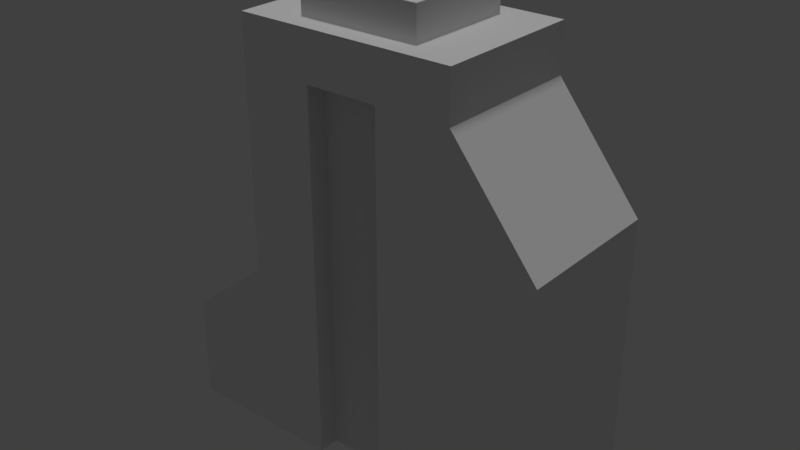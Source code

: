 # Source: gedung3.blend  (saved by Blender 2.78.0; exported with 4.5.12 LTS)
import bpy
from mathutils import Matrix  # noqa: F401  (used for matrix-valued properties, if any)

bpy.ops.wm.read_factory_settings(use_empty=True)
scene = bpy.context.scene
scene.name = 'Scene'

# ---- collections
col_collection_1 = bpy.data.collections.new('Collection 1'); scene.collection.children.link(col_collection_1)

# ---- materials (node trees are filled in below, after node groups)
mat_jendela = bpy.data.materials.new('jendela')
mat_jendela.alpha_threshold = 0.0
mat_jendela.use_transparent_shadow = False
mat_jendela.roughness = 0.5
mat_atap = bpy.data.materials.new('atap')
mat_atap.alpha_threshold = 0.0
mat_atap.use_transparent_shadow = False
mat_atap.roughness = 0.5
mat_puncak_tengah = bpy.data.materials.new('puncak&tengah')
mat_puncak_tengah.alpha_threshold = 0.0
mat_puncak_tengah.use_transparent_shadow = False
mat_puncak_tengah.roughness = 0.5
mat_side_gedung = bpy.data.materials.new('side gedung')
mat_side_gedung.alpha_threshold = 0.0
mat_side_gedung.use_transparent_shadow = False
mat_side_gedung.roughness = 0.5

# ---- material node trees

# ---- world
world_world = bpy.data.worlds.new('World'); scene.world = world_world
world_world.color = (0.05088, 0.05088, 0.05088)
world_world.use_sun_shadow = False
world_world.sun_shadow_jitter_overblur = 0.0
world_world.cycles.sampling_method = 'MANUAL'

# ---- lights
light_hemi = bpy.data.lights.new('Hemi', 'SUN')
light_hemi.transmission_factor = 0.0
light_hemi.angle = 0.1993
light_hemi.energy = 1.0
light_hemi.shadow_buffer_clip_start = 0.5
light_hemi.shadow_soft_size = 0.1
light_hemi.shadow_cascade_max_distance = 1000.0

# ---- meshes
me_cube_001 = bpy.data.meshes.new('Cube.001')
me_cube_001.from_pydata([(-3.851, -2.018, 0.02766), (-3.851, -2.018, 11.29), (-3.851, 2.018, 0.02766), (-3.851, 2.018, 11.29), (2.018, -2.018, 0.02766), (2.018, -2.018, 11.29), (2.018, 2.018, 0.02766), (2.018, 2.018, 11.29), (2.018, 2.018, 10.01), (2.018, -2.018, 10.01), (4.27, 2.018, 7.154), (4.27, 2.018, 0.02766), (4.27, -2.018, 0.02766), (4.27, -2.018, 7.154), (-3.851, 2.018, 4.677), (2.018, 2.018, 4.677), (2.018, -2.018, 4.677), (-3.851, -2.018, 4.677), (-6.156, 2.018, 0.02766), (-6.156, -2.018, 0.02766), (-6.156, 2.018, 2.843), (-6.156, -2.018, 2.843), (0.06128, 2.018, 0.02766), (-1.895, 2.018, 0.02766), (-1.895, 2.018, 11.29), (0.06128, 2.018, 11.29), (-1.895, -2.018, 0.02766), (0.06128, -2.018, 0.02766), (0.06128, -2.018, 11.29), (-1.895, -2.018, 11.29), (0.06128, -2.018, 10.01), (-1.895, -2.018, 10.01), (-1.895, 2.018, 10.01), (0.06128, 2.018, 10.01), (-1.895, 2.018, 4.677), (0.06128, 2.018, 4.677), (0.06128, -2.018, 4.677), (-1.895, -2.018, 4.677), (-1.895, -1.464, 0.02766), (0.06128, -1.464, 0.02766), (0.06128, -1.464, 10.01), (-1.895, -1.464, 10.01), (0.06128, -1.464, 4.677), (-1.895, -1.464, 4.677), (0.06128, 1.463, 0.02766), (-1.895, 1.463, 0.02766), (-1.895, 1.463, 10.01), (0.06128, 1.463, 10.01), (-1.895, 1.463, 4.677), (0.06128, 1.463, 4.677), (-3.851, 1.465, 11.29), (2.018, 1.465, 11.29), (0.7038, 1.465, 11.29), (-2.537, 1.465, 11.29), (2.018, -1.463, 11.29), (0.7038, -1.463, 11.29), (-2.537, -1.463, 11.29), (-3.851, -1.463, 11.29), (-2.537, 1.465, 12.17), (0.7038, 1.465, 12.17), (0.7038, -1.463, 12.17), (-2.537, -1.463, 12.17)], [], [(43, 38, 39, 42, 40, 41), (56, 57, 1, 29), (1, 17, 37, 31, 30, 36, 16, 9, 5, 28, 29), (37, 26, 38, 43), (8, 9, 13, 10), (10, 11, 6, 15, 8), (31, 37, 43, 41), (22, 35, 15, 6), (12, 13, 9, 16, 4), (26, 37, 17, 0), (20, 18, 19, 21), (0, 17, 21, 19), (14, 2, 18, 20), (4, 16, 36, 27), (2, 14, 34, 23), (32, 34, 14, 3, 24, 25, 7, 8, 15, 35, 33), (30, 31, 41, 40), (54, 55, 28, 5), (55, 56, 29, 28), (27, 36, 42, 39), (36, 30, 40, 42), (23, 34, 48, 45), (33, 35, 49, 47), (35, 22, 44, 49), (34, 32, 46, 48), (45, 48, 46, 47, 49, 44), (33, 47, 46, 32), (25, 24, 53, 52), (7, 25, 52, 51), (24, 3, 50, 53), (51, 54, 5, 9, 8, 7), (1, 57, 50, 3, 14, 17), (21, 17, 14, 20), (53, 56, 61, 58), (51, 52, 55, 54), (53, 50, 57, 56), (59, 58, 61, 60), (52, 53, 58, 59), (55, 52, 59, 60), (56, 55, 60, 61), (12, 11, 10, 13)])
me_cube_001.polygons.foreach_set('material_index', [2, 1, 0, 0, 1, 3, 0, 0, 3, 0, 3, 3, 3, 0, 0, 0, 0, 1, 1, 0, 0, 0, 0, 0, 0, 2, 0, 1, 1, 1, 0, 0, 1, 2, 1, 1, 2, 2, 2, 2, 3])
_uv = me_cube_001.uv_layers.new(name='UVMap')
_uv.uv.foreach_set('vector', [0.0001132, 0.6218, 0.0001132, 0.2921, 0.1388, 0.2921, 0.1388, 0.6218, 0.1388, 0.9999, 0.0001132, 0.9999, 0.1628, 0.06888, 0.0001505, 0.06888, 0.0001504, 0.0001507, 0.2424, 0.0001506, 0.4518, 0.5139, 0.4518, 0.2122, 0.5411, 0.2122, 0.5411, 0.4554, 0.6303, 0.4554, 0.6303, 0.2122, 0.7195, 0.2122, 0.7195, 0.4554, 0.7195, 0.5139, 0.6303, 0.5139, 0.5411, 0.5139, 0.9545, 0.7878, 0.9545, 0.9999, 0.9293, 0.9999, 0.9293, 0.7878, 0.4998, 0.9506, 0.0001504, 0.9506, 0.0001504, 0.5002, 0.4998, 0.5002, 0.4297, 0.487, 0.4297, 0.0001064, 0.5836, 0.0001064, 0.5836, 0.3177, 0.5836, 0.682, 0.9545, 0.5446, 0.9545, 0.7878, 0.9293, 0.7878, 0.9293, 0.5446, 0.08933, 0.0001007, 0.08933, 0.2122, 0.0001, 0.2122, 9.997e-05, 0.0001007, 0.154, 0.0001064, 0.154, 0.487, 0.0001064, 0.682, 0.0001064, 0.3177, 0.0001064, 0.0001064, 0.5411, 0.0001005, 0.5411, 0.2122, 0.4518, 0.2122, 0.4518, 0.0001005, 0.1576, 0.8746, 0.1576, 0.6823, 0.4333, 0.6823, 0.4333, 0.8746, 0.5908, 0.6823, 0.5908, 0.9999, 0.4333, 0.8746, 0.4333, 0.6823, 0.0001064, 0.9999, 0.0001064, 0.6823, 0.1576, 0.6823, 0.1576, 0.8746, 0.7195, 0.0001, 0.7195, 0.2122, 0.6303, 0.2122, 0.6303, 9.992e-05, 0.2678, 0.0001004, 0.2678, 0.2122, 0.1786, 0.2122, 0.1786, 0.0001004, 0.1786, 0.4554, 0.1786, 0.2122, 0.2678, 0.2122, 0.2678, 0.5139, 0.1786, 0.5139, 0.08933, 0.5139, 9.997e-05, 0.5139, 9.992e-05, 0.4554, 0.0001, 0.2122, 0.08933, 0.2122, 0.08933, 0.4554, 0.9545, 0.4554, 0.9545, 0.5446, 0.9293, 0.5446, 0.9293, 0.4554, 0.7269, 0.06888, 0.5642, 0.06888, 0.4847, 0.0001504, 0.7269, 0.0001505, 0.5642, 0.06888, 0.1628, 0.06888, 0.2424, 0.0001506, 0.4847, 0.0001504, 0.9545, 9.992e-05, 0.9545, 0.2122, 0.9293, 0.2122, 0.9293, 9.992e-05, 0.9545, 0.2122, 0.9545, 0.4554, 0.9293, 0.4554, 0.9293, 0.2122, 0.9291, 9.992e-05, 0.9291, 0.2122, 0.9038, 0.2122, 0.9038, 9.992e-05, 0.9291, 0.5446, 0.9291, 0.7878, 0.9038, 0.7878, 0.9038, 0.5446, 0.9291, 0.7878, 0.9291, 0.9999, 0.9038, 0.9999, 0.9038, 0.7878, 0.9291, 0.2122, 0.9291, 0.4554, 0.9038, 0.4554, 0.9038, 0.2122, 0.2778, 0.2921, 0.2778, 0.6218, 0.2778, 0.9999, 0.1391, 0.9999, 0.1391, 0.6218, 0.1391, 0.2921, 0.9291, 0.5446, 0.9038, 0.5446, 0.9038, 0.4554, 0.9291, 0.4554, 0.4847, 0.4998, 0.2424, 0.4998, 0.1628, 0.4314, 0.5642, 0.4314, 0.7269, 0.4998, 0.4847, 0.4998, 0.5642, 0.4314, 0.7269, 0.4314, 0.2424, 0.4998, 0.0001506, 0.4998, 0.0001506, 0.4314, 0.1628, 0.4314, 0.8784, 0.5139, 0.7449, 0.5139, 0.7195, 0.5139, 0.7195, 0.4554, 0.9036, 0.4554, 0.9036, 0.5139, 0.4518, 0.5139, 0.4265, 0.5139, 0.293, 0.5139, 0.2678, 0.5139, 0.2678, 0.2122, 0.4518, 0.2122, 0.5002, 0.8649, 0.5002, 0.5002, 0.9998, 0.5002, 0.9998, 0.8649, 0.23, 0.0001132, 0.4375, 0.0001132, 0.4375, 0.06203, 0.23, 0.06203, 0.7269, 0.4314, 0.5642, 0.4314, 0.5642, 0.06888, 0.7269, 0.06888, 0.1628, 0.4314, 0.0001506, 0.4314, 0.0001505, 0.06888, 0.1628, 0.06888, 0.875, 0.06203, 0.875, 0.2919, 0.6674, 0.2919, 0.6674, 0.06203, 0.0001132, 0.0001132, 0.23, 0.0001132, 0.23, 0.06203, 0.0001132, 0.06203, 0.6674, 0.0001132, 0.875, 0.0001132, 0.875, 0.06203, 0.6674, 0.06203, 0.4375, 0.0001132, 0.6674, 0.0001132, 0.6674, 0.06203, 0.4375, 0.06203, 0.154, 0.0001064, 0.4297, 0.0001064, 0.4297, 0.487, 0.154, 0.487])
me_cube_001.materials.append(mat_jendela)
me_cube_001.materials.append(mat_atap)
me_cube_001.materials.append(mat_puncak_tengah)
me_cube_001.materials.append(mat_side_gedung)
me_cube_001.use_remesh_preserve_volume = False
me_cube_001.use_remesh_preserve_attributes = False
me_cube_001.use_mirror_vertex_groups = False
me_cube_001.update()

# ---- objects
ob_hemi = bpy.data.objects.new('Hemi', light_hemi)
ob_cube = bpy.data.objects.new('Cube', me_cube_001)

# ---- transforms, parenting, visibility, modifiers, constraints
ob_hemi.location = (4.056, 1.019, 5.924)
ob_hemi.lineart.crease_threshold = 0.0
ob_cube.location = (0.0, 0.0, 0.0)
ob_cube.lineart.crease_threshold = 0.0

# ---- collection membership
col_collection_1.objects.link(ob_hemi)
col_collection_1.objects.link(ob_cube)

# ---- scene / render settings (as saved in the file)
scene.frame_start = 1; scene.frame_end = 250; scene.frame_set(26)
scene.render.engine = 'BLENDER_EEVEE_NEXT'
scene.render.resolution_percentage = 50
scene.render.dither_intensity = 0.0
scene.cycles.use_denoising = False
scene.cycles.samples = 128
scene.cycles.sampling_pattern = 'TABULATED_SOBOL'
scene.cycles.light_sampling_threshold = 0.0
scene.cycles.use_adaptive_sampling = False
scene.cycles.use_light_tree = False
scene.cycles.blur_glossy = 0.0
scene.cycles.sample_clamp_indirect = 0.0
scene.view_settings.view_transform = 'Standard'
bpy.context.view_layer.update()

# ---- added for rendering (the .blend has no active camera): camera
cam_auto = bpy.data.cameras.new('AutoCamera')
cam_auto.lens = 50.0
cam_auto.sensor_width = 36.0
cam_auto.clip_end = 1000.0
ob_auto_camera = bpy.data.objects.new('AutoCamera', cam_auto)
scene.collection.objects.link(ob_auto_camera)
ob_auto_camera.location = (14.3253, -18.322, 18.3114)
ob_auto_camera.rotation_euler = (1.09748, -7.21219e-08, 0.694738)
scene.camera = ob_auto_camera
bpy.context.view_layer.update()
